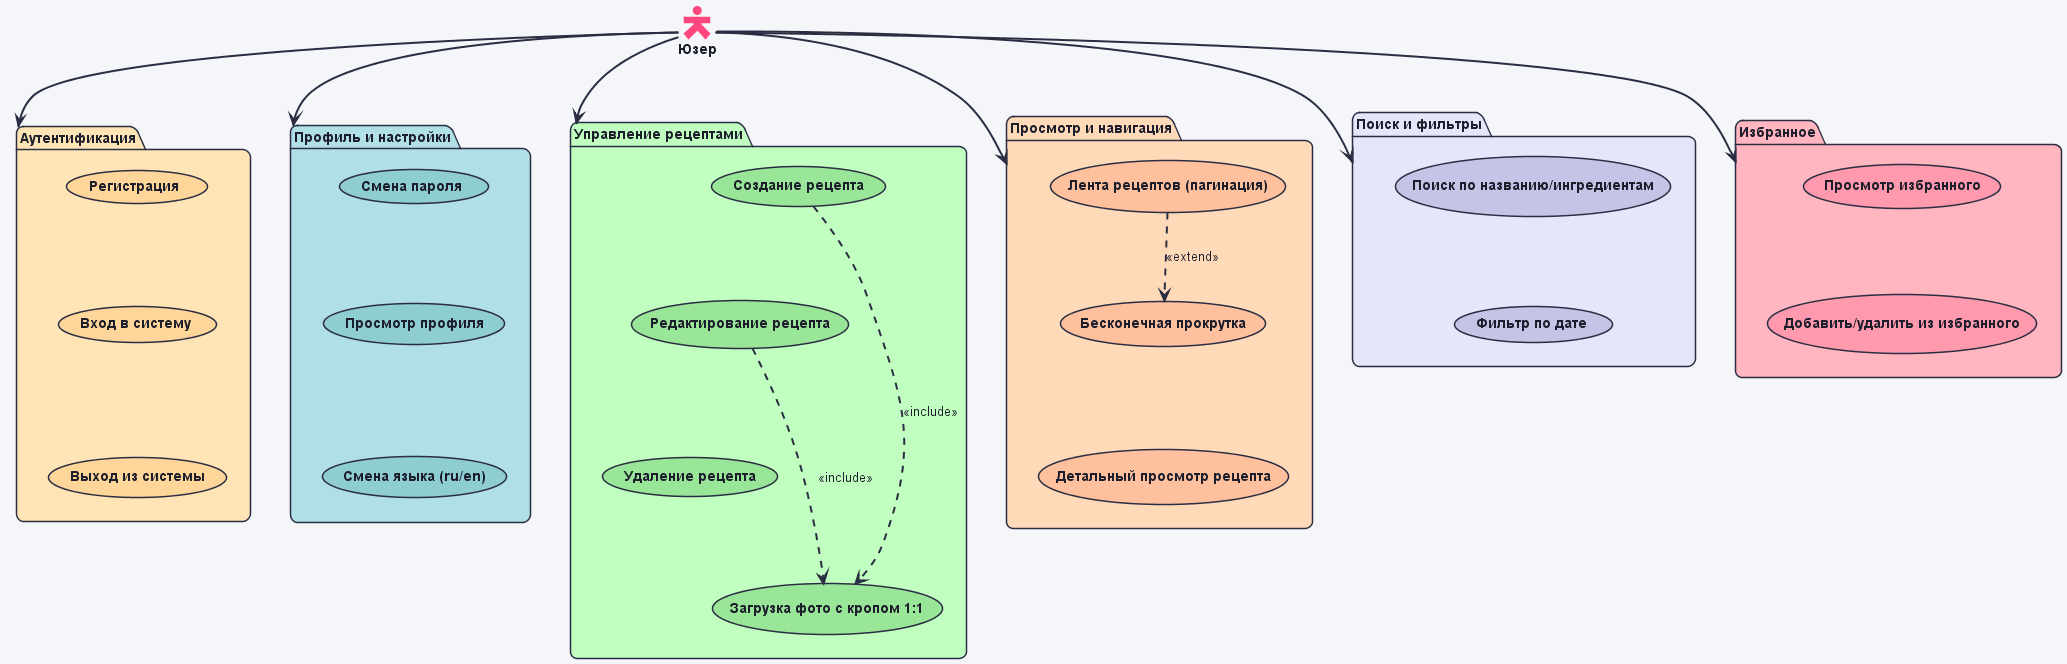

The diagram above was rendered by PlantUML. Its source (embedded in the PNG):
@startuml диаграмма_прецедентов

skinparam actorStyle hollow
skinparam shadowing false
skinparam roundcorner 15
skinparam backgroundcolor #F4F6F9
skinparam defaultTextAlignment center
skinparam ArrowColor #2B2D42
skinparam ArrowThickness 2
skinparam DefaultFontColor #1D1E2C

skinparam actor {
  BackgroundColor #FF477E
  BorderColor #FF477E
  FontColor #1D1E2C
}

skinparam package {
  BorderColor #2B2D42
  FontColor #1D1E2C
  FontStyle bold
}
skinparam usecase {
  BorderColor #2B2D42
  FontColor #1D1E2C
  FontStyle bold
}

actor "**Юзер**" as User #FF477E

package "Аутентификация" as UC_AUTH #FFE4B5 {
  usecase "Регистрация" as UC_Register #FFD699
  usecase "Вход в систему" as UC_Login #FFD699
  usecase "Выход из системы" as UC_Logout #FFD699
  UC_Register -[hidden]down-> UC_Login
  UC_Login -[hidden]down-> UC_Logout
}

package "Профиль и настройки" as UC_PROFILE #B0E0E6 {
  usecase "Смена пароля" as UC_ChangePwd #8ECDD2
  usecase "Просмотр профиля" as UC_Profile #8ECDD2
  usecase "Смена языка (ru/en)" as UC_Lang #8ECDD2
  UC_ChangePwd -[hidden]down-> UC_Profile
  UC_Profile -[hidden]down-> UC_Lang
}

package "Управление рецептами" as UC_RECIPE #C1FFC1 {
  usecase "Создание рецепта" as UC_Create #99E699
  usecase "Редактирование рецепта" as UC_Edit #99E699
  usecase "Удаление рецепта" as UC_Delete #99E699
  usecase "Загрузка фото с кропом 1:1" as UC_Image #99E699
  UC_Create -[hidden]down-> UC_Edit
  UC_Edit -[hidden]down-> UC_Delete
  UC_Delete -[hidden]down-> UC_Image
  UC_Create ..> UC_Image : <<include>>
  UC_Edit ..> UC_Image : <<include>>
}

package "Просмотр и навигация" as UC_VIEW_NAV #FFDAB9 {
  usecase "Лента рецептов (пагинация)" as UC_Feed #FFC09E
  usecase "Бесконечная прокрутка" as UC_Scroll #FFC09E
  usecase "Детальный просмотр рецепта" as UC_Detail #FFC09E
  UC_Feed -[hidden]down-> UC_Scroll
  UC_Scroll -[hidden]down-> UC_Detail
  UC_Feed ..> UC_Scroll : <<extend>>
}

package "Поиск и фильтры" as UC_SEARCH_FILTER #E6E6FA {
  usecase "Поиск по названию/ингредиентам" as UC_Search #C4C4E6
  usecase "Фильтр по дате" as UC_DateFilter #C4C4E6
  UC_Search -[hidden]down-> UC_DateFilter
}

package "Избранное" as US_FAVORITE #FFB6C1 {
  usecase "Просмотр избранного" as UC_ViewFav #FF9AAE
  usecase "Добавить/удалить из избранного" as UC_FavToggle #FF9AAE
  UC_ViewFav -[hidden]down-> UC_FavToggle
}

User --> UC_RECIPE
User --> UC_AUTH
User --> UC_PROFILE
User --> UC_VIEW_NAV
User --> UC_SEARCH_FILTER
User --> US_FAVORITE

@enduml